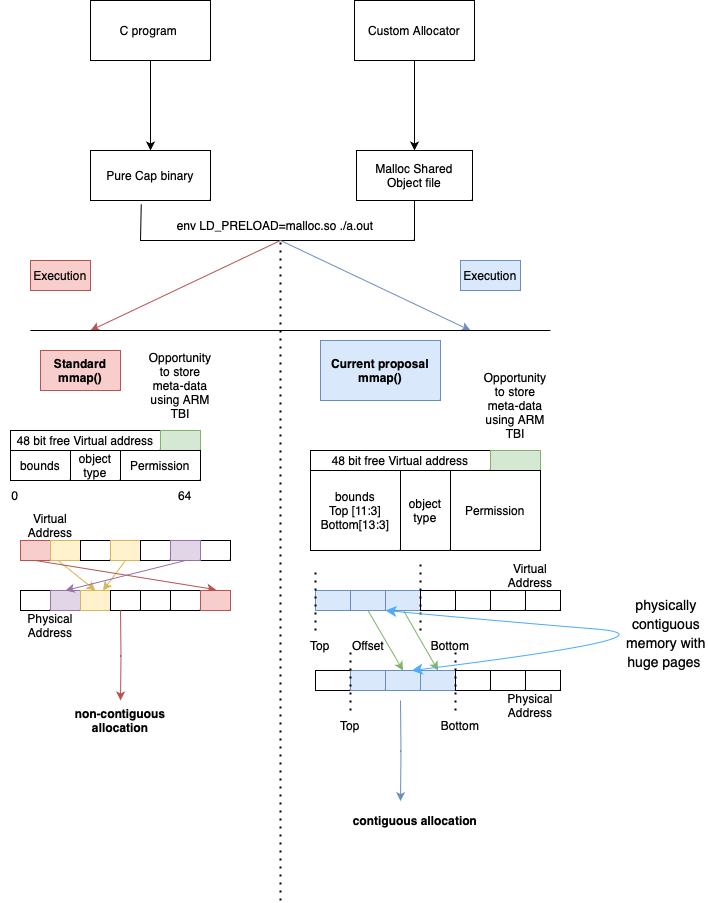

The diagram above was exported from draw.io. Its source (the exported page's mxGraphModel, read from the mxfile embedded in the PNG):
<mxGraphModel dx="474" dy="622" grid="0" gridSize="10" guides="1" tooltips="1" connect="1" arrows="1" fold="1" page="0" pageScale="1" pageWidth="827" pageHeight="1169" math="0" shadow="0">
  <root>
    <mxCell id="0" />
    <mxCell id="1" parent="0" />
    <mxCell id="zlaXhJNNHMdkcyNA0gO5-133" style="edgeStyle=orthogonalEdgeStyle;rounded=0;orthogonalLoop=1;jettySize=auto;html=1;exitX=0.5;exitY=1;exitDx=0;exitDy=0;" parent="1" source="zlaXhJNNHMdkcyNA0gO5-134" target="zlaXhJNNHMdkcyNA0gO5-137" edge="1">
      <mxGeometry relative="1" as="geometry">
        <mxPoint x="150" y="210" as="targetPoint" />
      </mxGeometry>
    </mxCell>
    <mxCell id="zlaXhJNNHMdkcyNA0gO5-134" value="C program&amp;nbsp;" style="rounded=0;whiteSpace=wrap;html=1;" parent="1" vertex="1">
      <mxGeometry x="90" y="80" width="120" height="60" as="geometry" />
    </mxCell>
    <mxCell id="zlaXhJNNHMdkcyNA0gO5-135" style="edgeStyle=orthogonalEdgeStyle;rounded=0;orthogonalLoop=1;jettySize=auto;html=1;exitX=0.5;exitY=1;exitDx=0;exitDy=0;" parent="1" source="zlaXhJNNHMdkcyNA0gO5-136" target="zlaXhJNNHMdkcyNA0gO5-138" edge="1">
      <mxGeometry relative="1" as="geometry">
        <mxPoint x="414" y="230" as="targetPoint" />
      </mxGeometry>
    </mxCell>
    <mxCell id="zlaXhJNNHMdkcyNA0gO5-136" value="Custom Allocator" style="rounded=0;whiteSpace=wrap;html=1;" parent="1" vertex="1">
      <mxGeometry x="354" y="80" width="120" height="60" as="geometry" />
    </mxCell>
    <mxCell id="zlaXhJNNHMdkcyNA0gO5-137" value="Pure Cap binary" style="rounded=0;whiteSpace=wrap;html=1;" parent="1" vertex="1">
      <mxGeometry x="90" y="230" width="120" height="50" as="geometry" />
    </mxCell>
    <mxCell id="zlaXhJNNHMdkcyNA0gO5-138" value="Malloc Shared Object file" style="rounded=0;whiteSpace=wrap;html=1;" parent="1" vertex="1">
      <mxGeometry x="356" y="230" width="116" height="50" as="geometry" />
    </mxCell>
    <mxCell id="zlaXhJNNHMdkcyNA0gO5-139" value="" style="endArrow=none;html=1;rounded=0;exitX=0.423;exitY=1.076;exitDx=0;exitDy=0;exitPerimeter=0;entryX=0.5;entryY=1;entryDx=0;entryDy=0;" parent="1" source="zlaXhJNNHMdkcyNA0gO5-137" target="zlaXhJNNHMdkcyNA0gO5-138" edge="1">
      <mxGeometry width="50" height="50" relative="1" as="geometry">
        <mxPoint x="240" y="230" as="sourcePoint" />
        <mxPoint x="410" y="320" as="targetPoint" />
        <Array as="points">
          <mxPoint x="140" y="320" />
          <mxPoint x="414" y="320" />
        </Array>
      </mxGeometry>
    </mxCell>
    <mxCell id="zlaXhJNNHMdkcyNA0gO5-140" value="" style="endArrow=classic;html=1;rounded=0;fillColor=#f8cecc;strokeColor=#b85450;" parent="1" edge="1">
      <mxGeometry width="50" height="50" relative="1" as="geometry">
        <mxPoint x="280" y="320" as="sourcePoint" />
        <mxPoint x="90" y="410" as="targetPoint" />
      </mxGeometry>
    </mxCell>
    <mxCell id="zlaXhJNNHMdkcyNA0gO5-141" value="" style="endArrow=classic;html=1;rounded=0;fillColor=#dae8fc;strokeColor=#6c8ebf;" parent="1" edge="1">
      <mxGeometry width="50" height="50" relative="1" as="geometry">
        <mxPoint x="280" y="320" as="sourcePoint" />
        <mxPoint x="470" y="410" as="targetPoint" />
      </mxGeometry>
    </mxCell>
    <mxCell id="zlaXhJNNHMdkcyNA0gO5-142" value="Execution" style="text;html=1;strokeColor=#b85450;fillColor=#f8cecc;align=center;verticalAlign=middle;whiteSpace=wrap;rounded=0;" parent="1" vertex="1">
      <mxGeometry x="30" y="340" width="60" height="30" as="geometry" />
    </mxCell>
    <mxCell id="zlaXhJNNHMdkcyNA0gO5-143" value="Execution" style="text;html=1;strokeColor=#6c8ebf;fillColor=#dae8fc;align=center;verticalAlign=middle;whiteSpace=wrap;rounded=0;" parent="1" vertex="1">
      <mxGeometry x="460" y="340" width="60" height="30" as="geometry" />
    </mxCell>
    <mxCell id="zlaXhJNNHMdkcyNA0gO5-144" value="" style="endArrow=none;dashed=1;html=1;dashPattern=1 3;strokeWidth=2;rounded=0;" parent="1" edge="1">
      <mxGeometry width="50" height="50" relative="1" as="geometry">
        <mxPoint x="280" y="980" as="sourcePoint" />
        <mxPoint x="280" y="320" as="targetPoint" />
      </mxGeometry>
    </mxCell>
    <mxCell id="zlaXhJNNHMdkcyNA0gO5-145" value="" style="endArrow=none;html=1;rounded=0;" parent="1" edge="1">
      <mxGeometry width="50" height="50" relative="1" as="geometry">
        <mxPoint x="30" y="410" as="sourcePoint" />
        <mxPoint x="550" y="410" as="targetPoint" />
      </mxGeometry>
    </mxCell>
    <mxCell id="zlaXhJNNHMdkcyNA0gO5-146" value="Standard mmap()" style="text;html=1;strokeColor=#b85450;fillColor=#f8cecc;align=center;verticalAlign=middle;whiteSpace=wrap;rounded=0;fontStyle=1" parent="1" vertex="1">
      <mxGeometry x="40" y="430" width="80" height="40" as="geometry" />
    </mxCell>
    <mxCell id="zlaXhJNNHMdkcyNA0gO5-147" value="&lt;b&gt;Current proposal&lt;br&gt;mmap()&lt;/b&gt;" style="text;html=1;strokeColor=#6c8ebf;fillColor=#dae8fc;align=center;verticalAlign=middle;whiteSpace=wrap;rounded=0;" parent="1" vertex="1">
      <mxGeometry x="320" y="420" width="120" height="60" as="geometry" />
    </mxCell>
    <mxCell id="zlaXhJNNHMdkcyNA0gO5-148" value="48 bit free Virtual address" style="rounded=0;whiteSpace=wrap;html=1;" parent="1" vertex="1">
      <mxGeometry x="10" y="510" width="150" height="20" as="geometry" />
    </mxCell>
    <mxCell id="zlaXhJNNHMdkcyNA0gO5-149" value="" style="rounded=0;whiteSpace=wrap;html=1;direction=south;fillColor=#d5e8d4;strokeColor=#82b366;" parent="1" vertex="1">
      <mxGeometry x="160" y="510" width="40" height="20" as="geometry" />
    </mxCell>
    <mxCell id="zlaXhJNNHMdkcyNA0gO5-150" value="Opportunity to store meta-data using ARM TBI" style="text;html=1;strokeColor=none;fillColor=none;align=center;verticalAlign=middle;whiteSpace=wrap;rounded=0;" parent="1" vertex="1">
      <mxGeometry x="150" y="450" width="60" height="30" as="geometry" />
    </mxCell>
    <mxCell id="zlaXhJNNHMdkcyNA0gO5-151" value="" style="rounded=0;whiteSpace=wrap;html=1;" parent="1" vertex="1">
      <mxGeometry x="10" y="530" width="190" height="30" as="geometry" />
    </mxCell>
    <mxCell id="zlaXhJNNHMdkcyNA0gO5-152" value="bounds" style="rounded=0;whiteSpace=wrap;html=1;" parent="1" vertex="1">
      <mxGeometry x="10" y="530" width="60" height="30" as="geometry" />
    </mxCell>
    <mxCell id="zlaXhJNNHMdkcyNA0gO5-153" value="object type" style="rounded=0;whiteSpace=wrap;html=1;" parent="1" vertex="1">
      <mxGeometry x="70" y="530" width="50" height="30" as="geometry" />
    </mxCell>
    <mxCell id="zlaXhJNNHMdkcyNA0gO5-154" value="Permission" style="rounded=0;whiteSpace=wrap;html=1;" parent="1" vertex="1">
      <mxGeometry x="120" y="530" width="80" height="30" as="geometry" />
    </mxCell>
    <mxCell id="zlaXhJNNHMdkcyNA0gO5-155" value="0" style="text;html=1;strokeColor=none;fillColor=none;align=center;verticalAlign=middle;whiteSpace=wrap;rounded=0;" parent="1" vertex="1">
      <mxGeometry y="560" width="30" height="30" as="geometry" />
    </mxCell>
    <mxCell id="zlaXhJNNHMdkcyNA0gO5-156" value="64" style="text;html=1;strokeColor=none;fillColor=none;align=center;verticalAlign=middle;whiteSpace=wrap;rounded=0;" parent="1" vertex="1">
      <mxGeometry x="170" y="560" width="30" height="30" as="geometry" />
    </mxCell>
    <mxCell id="zlaXhJNNHMdkcyNA0gO5-157" value="" style="rounded=0;whiteSpace=wrap;html=1;" parent="1" vertex="1">
      <mxGeometry x="20" y="620" width="210" height="20" as="geometry" />
    </mxCell>
    <mxCell id="zlaXhJNNHMdkcyNA0gO5-158" value="" style="rounded=0;whiteSpace=wrap;html=1;fillColor=#f8cecc;strokeColor=#b85450;" parent="1" vertex="1">
      <mxGeometry x="20" y="620" width="30" height="20" as="geometry" />
    </mxCell>
    <mxCell id="zlaXhJNNHMdkcyNA0gO5-159" value="" style="rounded=0;whiteSpace=wrap;html=1;fillColor=#fff2cc;strokeColor=#d6b656;" parent="1" vertex="1">
      <mxGeometry x="50" y="620" width="30" height="20" as="geometry" />
    </mxCell>
    <mxCell id="zlaXhJNNHMdkcyNA0gO5-160" value="" style="rounded=0;whiteSpace=wrap;html=1;" parent="1" vertex="1">
      <mxGeometry x="80" y="620" width="30" height="20" as="geometry" />
    </mxCell>
    <mxCell id="zlaXhJNNHMdkcyNA0gO5-161" value="" style="rounded=0;whiteSpace=wrap;html=1;fillColor=#fff2cc;strokeColor=#d6b656;" parent="1" vertex="1">
      <mxGeometry x="110" y="620" width="30" height="20" as="geometry" />
    </mxCell>
    <mxCell id="zlaXhJNNHMdkcyNA0gO5-162" value="" style="rounded=0;whiteSpace=wrap;html=1;" parent="1" vertex="1">
      <mxGeometry x="140" y="620" width="30" height="20" as="geometry" />
    </mxCell>
    <mxCell id="zlaXhJNNHMdkcyNA0gO5-163" value="" style="rounded=0;whiteSpace=wrap;html=1;fillColor=#e1d5e7;strokeColor=#9673a6;" parent="1" vertex="1">
      <mxGeometry x="170" y="620" width="30" height="20" as="geometry" />
    </mxCell>
    <mxCell id="zlaXhJNNHMdkcyNA0gO5-164" value="Virtual Address" style="text;html=1;strokeColor=none;fillColor=none;align=center;verticalAlign=middle;whiteSpace=wrap;rounded=0;" parent="1" vertex="1">
      <mxGeometry x="20" y="590" width="60" height="30" as="geometry" />
    </mxCell>
    <mxCell id="zlaXhJNNHMdkcyNA0gO5-165" value="" style="rounded=0;whiteSpace=wrap;html=1;" parent="1" vertex="1">
      <mxGeometry x="20" y="670" width="210" height="20" as="geometry" />
    </mxCell>
    <mxCell id="zlaXhJNNHMdkcyNA0gO5-166" value="" style="rounded=0;whiteSpace=wrap;html=1;" parent="1" vertex="1">
      <mxGeometry x="20" y="670" width="30" height="20" as="geometry" />
    </mxCell>
    <mxCell id="zlaXhJNNHMdkcyNA0gO5-167" value="" style="rounded=0;whiteSpace=wrap;html=1;fillColor=#e1d5e7;strokeColor=#9673a6;" parent="1" vertex="1">
      <mxGeometry x="50" y="670" width="30" height="20" as="geometry" />
    </mxCell>
    <mxCell id="zlaXhJNNHMdkcyNA0gO5-168" value="" style="rounded=0;whiteSpace=wrap;html=1;fillColor=#fff2cc;strokeColor=#d6b656;" parent="1" vertex="1">
      <mxGeometry x="80" y="670" width="30" height="20" as="geometry" />
    </mxCell>
    <mxCell id="zlaXhJNNHMdkcyNA0gO5-169" value="" style="rounded=0;whiteSpace=wrap;html=1;" parent="1" vertex="1">
      <mxGeometry x="110" y="670" width="30" height="20" as="geometry" />
    </mxCell>
    <mxCell id="zlaXhJNNHMdkcyNA0gO5-170" value="" style="rounded=0;whiteSpace=wrap;html=1;" parent="1" vertex="1">
      <mxGeometry x="140" y="670" width="30" height="20" as="geometry" />
    </mxCell>
    <mxCell id="zlaXhJNNHMdkcyNA0gO5-171" value="" style="rounded=0;whiteSpace=wrap;html=1;" parent="1" vertex="1">
      <mxGeometry x="170" y="670" width="30" height="20" as="geometry" />
    </mxCell>
    <mxCell id="zlaXhJNNHMdkcyNA0gO5-172" value="" style="endArrow=classic;html=1;rounded=0;exitX=0.25;exitY=1;exitDx=0;exitDy=0;entryX=0.5;entryY=0;entryDx=0;entryDy=0;fillColor=#fff2cc;strokeColor=#d6b656;" parent="1" source="zlaXhJNNHMdkcyNA0gO5-159" target="zlaXhJNNHMdkcyNA0gO5-168" edge="1">
      <mxGeometry width="50" height="50" relative="1" as="geometry">
        <mxPoint x="190" y="670" as="sourcePoint" />
        <mxPoint x="240" y="620" as="targetPoint" />
      </mxGeometry>
    </mxCell>
    <mxCell id="zlaXhJNNHMdkcyNA0gO5-173" value="" style="endArrow=classic;html=1;rounded=0;entryX=0.75;entryY=0;entryDx=0;entryDy=0;fillColor=#fff2cc;strokeColor=#d6b656;" parent="1" target="zlaXhJNNHMdkcyNA0gO5-168" edge="1">
      <mxGeometry width="50" height="50" relative="1" as="geometry">
        <mxPoint x="125" y="640" as="sourcePoint" />
        <mxPoint x="105" y="680" as="targetPoint" />
      </mxGeometry>
    </mxCell>
    <mxCell id="zlaXhJNNHMdkcyNA0gO5-174" value="" style="endArrow=classic;html=1;rounded=0;exitX=0.5;exitY=1;exitDx=0;exitDy=0;entryX=0.931;entryY=-0.04;entryDx=0;entryDy=0;entryPerimeter=0;fillColor=#f8cecc;strokeColor=#b85450;" parent="1" source="zlaXhJNNHMdkcyNA0gO5-158" target="zlaXhJNNHMdkcyNA0gO5-165" edge="1">
      <mxGeometry width="50" height="50" relative="1" as="geometry">
        <mxPoint x="68" y="650" as="sourcePoint" />
        <mxPoint x="105" y="680" as="targetPoint" />
      </mxGeometry>
    </mxCell>
    <mxCell id="zlaXhJNNHMdkcyNA0gO5-175" value="" style="endArrow=classic;html=1;rounded=0;entryX=0.5;entryY=0;entryDx=0;entryDy=0;exitX=0.5;exitY=1;exitDx=0;exitDy=0;fillColor=#e1d5e7;strokeColor=#9673a6;" parent="1" source="zlaXhJNNHMdkcyNA0gO5-163" target="zlaXhJNNHMdkcyNA0gO5-167" edge="1">
      <mxGeometry width="50" height="50" relative="1" as="geometry">
        <mxPoint x="190" y="670" as="sourcePoint" />
        <mxPoint x="240" y="620" as="targetPoint" />
      </mxGeometry>
    </mxCell>
    <mxCell id="zlaXhJNNHMdkcyNA0gO5-176" value="" style="rounded=0;whiteSpace=wrap;html=1;fillColor=#f8cecc;strokeColor=#b85450;" parent="1" vertex="1">
      <mxGeometry x="200" y="670" width="30" height="20" as="geometry" />
    </mxCell>
    <mxCell id="zlaXhJNNHMdkcyNA0gO5-177" value="Physical Address" style="text;html=1;strokeColor=none;fillColor=none;align=center;verticalAlign=middle;whiteSpace=wrap;rounded=0;" parent="1" vertex="1">
      <mxGeometry x="20" y="690" width="60" height="30" as="geometry" />
    </mxCell>
    <mxCell id="zlaXhJNNHMdkcyNA0gO5-178" style="edgeStyle=orthogonalEdgeStyle;rounded=0;orthogonalLoop=1;jettySize=auto;html=1;entryX=0.5;entryY=0;entryDx=0;entryDy=0;fillColor=#f8cecc;strokeColor=#b85450;" parent="1" target="zlaXhJNNHMdkcyNA0gO5-179" edge="1">
      <mxGeometry relative="1" as="geometry">
        <mxPoint x="160" y="770" as="targetPoint" />
        <mxPoint x="120" y="690" as="sourcePoint" />
      </mxGeometry>
    </mxCell>
    <mxCell id="zlaXhJNNHMdkcyNA0gO5-179" value="non-contiguous allocation" style="text;html=1;strokeColor=none;fillColor=none;align=center;verticalAlign=middle;whiteSpace=wrap;rounded=0;fontStyle=1" parent="1" vertex="1">
      <mxGeometry x="50" y="780" width="140" height="40" as="geometry" />
    </mxCell>
    <mxCell id="zlaXhJNNHMdkcyNA0gO5-180" value="48 bit free Virtual address" style="rounded=0;whiteSpace=wrap;html=1;" parent="1" vertex="1">
      <mxGeometry x="310" y="530" width="180" height="20" as="geometry" />
    </mxCell>
    <mxCell id="zlaXhJNNHMdkcyNA0gO5-181" value="" style="rounded=0;whiteSpace=wrap;html=1;direction=south;fillColor=#d5e8d4;strokeColor=#82b366;" parent="1" vertex="1">
      <mxGeometry x="490" y="530" width="50" height="20" as="geometry" />
    </mxCell>
    <mxCell id="zlaXhJNNHMdkcyNA0gO5-182" value="Opportunity to store meta-data using ARM TBI" style="text;html=1;strokeColor=none;fillColor=none;align=center;verticalAlign=middle;whiteSpace=wrap;rounded=0;" parent="1" vertex="1">
      <mxGeometry x="485" y="470" width="60" height="30" as="geometry" />
    </mxCell>
    <mxCell id="zlaXhJNNHMdkcyNA0gO5-183" value="bounds&lt;br&gt;Top [11:3]&lt;br&gt;Bottom[13:3]" style="rounded=0;whiteSpace=wrap;html=1;" parent="1" vertex="1">
      <mxGeometry x="310" y="550" width="90" height="80" as="geometry" />
    </mxCell>
    <mxCell id="zlaXhJNNHMdkcyNA0gO5-184" value="object type" style="rounded=0;whiteSpace=wrap;html=1;" parent="1" vertex="1">
      <mxGeometry x="400" y="550" width="50" height="80" as="geometry" />
    </mxCell>
    <mxCell id="zlaXhJNNHMdkcyNA0gO5-185" value="Permission" style="rounded=0;whiteSpace=wrap;html=1;" parent="1" vertex="1">
      <mxGeometry x="450" y="550" width="90" height="80" as="geometry" />
    </mxCell>
    <mxCell id="zlaXhJNNHMdkcyNA0gO5-186" value="" style="rounded=0;whiteSpace=wrap;html=1;" parent="1" vertex="1">
      <mxGeometry x="315" y="670" width="245" height="20" as="geometry" />
    </mxCell>
    <mxCell id="zlaXhJNNHMdkcyNA0gO5-187" value="" style="rounded=0;whiteSpace=wrap;html=1;" parent="1" vertex="1">
      <mxGeometry x="315" y="750" width="245" height="20" as="geometry" />
    </mxCell>
    <mxCell id="zlaXhJNNHMdkcyNA0gO5-188" value="" style="rounded=0;whiteSpace=wrap;html=1;fillColor=#dae8fc;strokeColor=#6c8ebf;" parent="1" vertex="1">
      <mxGeometry x="315" y="670" width="35" height="20" as="geometry" />
    </mxCell>
    <mxCell id="zlaXhJNNHMdkcyNA0gO5-189" value="" style="rounded=0;whiteSpace=wrap;html=1;fillColor=#dae8fc;strokeColor=#6c8ebf;" parent="1" vertex="1">
      <mxGeometry x="350" y="670" width="35" height="20" as="geometry" />
    </mxCell>
    <mxCell id="zlaXhJNNHMdkcyNA0gO5-190" value="" style="rounded=0;whiteSpace=wrap;html=1;fillColor=#dae8fc;strokeColor=#6c8ebf;" parent="1" vertex="1">
      <mxGeometry x="385" y="670" width="35" height="20" as="geometry" />
    </mxCell>
    <mxCell id="zlaXhJNNHMdkcyNA0gO5-191" value="" style="rounded=0;whiteSpace=wrap;html=1;" parent="1" vertex="1">
      <mxGeometry x="420" y="670" width="35" height="20" as="geometry" />
    </mxCell>
    <mxCell id="zlaXhJNNHMdkcyNA0gO5-192" value="" style="rounded=0;whiteSpace=wrap;html=1;" parent="1" vertex="1">
      <mxGeometry x="455" y="670" width="35" height="20" as="geometry" />
    </mxCell>
    <mxCell id="zlaXhJNNHMdkcyNA0gO5-193" value="" style="rounded=0;whiteSpace=wrap;html=1;" parent="1" vertex="1">
      <mxGeometry x="490" y="670" width="35" height="20" as="geometry" />
    </mxCell>
    <mxCell id="zlaXhJNNHMdkcyNA0gO5-194" value="" style="rounded=0;whiteSpace=wrap;html=1;" parent="1" vertex="1">
      <mxGeometry x="525" y="670" width="35" height="20" as="geometry" />
    </mxCell>
    <mxCell id="zlaXhJNNHMdkcyNA0gO5-195" value="" style="rounded=0;whiteSpace=wrap;html=1;" parent="1" vertex="1">
      <mxGeometry x="315" y="750" width="35" height="20" as="geometry" />
    </mxCell>
    <mxCell id="zlaXhJNNHMdkcyNA0gO5-196" value="" style="rounded=0;whiteSpace=wrap;html=1;fillColor=#dae8fc;strokeColor=#6c8ebf;" parent="1" vertex="1">
      <mxGeometry x="350" y="750" width="35" height="20" as="geometry" />
    </mxCell>
    <mxCell id="zlaXhJNNHMdkcyNA0gO5-197" value="" style="rounded=0;whiteSpace=wrap;html=1;fillColor=#dae8fc;strokeColor=#6c8ebf;" parent="1" vertex="1">
      <mxGeometry x="385" y="750" width="35" height="20" as="geometry" />
    </mxCell>
    <mxCell id="zlaXhJNNHMdkcyNA0gO5-198" value="" style="rounded=0;whiteSpace=wrap;html=1;fillColor=#dae8fc;strokeColor=#6c8ebf;" parent="1" vertex="1">
      <mxGeometry x="420" y="750" width="35" height="20" as="geometry" />
    </mxCell>
    <mxCell id="zlaXhJNNHMdkcyNA0gO5-199" value="" style="rounded=0;whiteSpace=wrap;html=1;" parent="1" vertex="1">
      <mxGeometry x="455" y="750" width="35" height="20" as="geometry" />
    </mxCell>
    <mxCell id="zlaXhJNNHMdkcyNA0gO5-200" value="" style="rounded=0;whiteSpace=wrap;html=1;" parent="1" vertex="1">
      <mxGeometry x="490" y="750" width="35" height="20" as="geometry" />
    </mxCell>
    <mxCell id="zlaXhJNNHMdkcyNA0gO5-201" value="" style="rounded=0;whiteSpace=wrap;html=1;" parent="1" vertex="1">
      <mxGeometry x="525" y="750" width="35" height="20" as="geometry" />
    </mxCell>
    <mxCell id="zlaXhJNNHMdkcyNA0gO5-202" value="" style="endArrow=classic;html=1;rounded=0;entryX=0.5;entryY=0;entryDx=0;entryDy=0;exitX=0.5;exitY=1;exitDx=0;exitDy=0;fillColor=#d5e8d4;strokeColor=#82b366;" parent="1" source="zlaXhJNNHMdkcyNA0gO5-189" target="zlaXhJNNHMdkcyNA0gO5-197" edge="1">
      <mxGeometry width="50" height="50" relative="1" as="geometry">
        <mxPoint x="280" y="690" as="sourcePoint" />
        <mxPoint x="330" y="640" as="targetPoint" />
      </mxGeometry>
    </mxCell>
    <mxCell id="zlaXhJNNHMdkcyNA0gO5-203" value="" style="endArrow=classic;html=1;rounded=0;entryX=0.5;entryY=0;entryDx=0;entryDy=0;fillColor=#d5e8d4;strokeColor=#82b366;" parent="1" target="zlaXhJNNHMdkcyNA0gO5-198" edge="1">
      <mxGeometry width="50" height="50" relative="1" as="geometry">
        <mxPoint x="403" y="690" as="sourcePoint" />
        <mxPoint x="413" y="760" as="targetPoint" />
      </mxGeometry>
    </mxCell>
    <mxCell id="zlaXhJNNHMdkcyNA0gO5-204" value="" style="endArrow=none;dashed=1;html=1;dashPattern=1 3;strokeWidth=2;rounded=0;" parent="1" edge="1">
      <mxGeometry width="50" height="50" relative="1" as="geometry">
        <mxPoint x="315" y="710" as="sourcePoint" />
        <mxPoint x="315" y="650" as="targetPoint" />
      </mxGeometry>
    </mxCell>
    <mxCell id="zlaXhJNNHMdkcyNA0gO5-205" value="" style="endArrow=none;dashed=1;html=1;dashPattern=1 3;strokeWidth=2;rounded=0;" parent="1" edge="1">
      <mxGeometry width="50" height="50" relative="1" as="geometry">
        <mxPoint x="350" y="790" as="sourcePoint" />
        <mxPoint x="350" y="730" as="targetPoint" />
      </mxGeometry>
    </mxCell>
    <mxCell id="zlaXhJNNHMdkcyNA0gO5-206" value="" style="endArrow=none;dashed=1;html=1;dashPattern=1 3;strokeWidth=2;rounded=0;" parent="1" edge="1">
      <mxGeometry width="50" height="50" relative="1" as="geometry">
        <mxPoint x="455" y="790" as="sourcePoint" />
        <mxPoint x="455" y="730" as="targetPoint" />
        <Array as="points" />
      </mxGeometry>
    </mxCell>
    <mxCell id="zlaXhJNNHMdkcyNA0gO5-207" value="" style="endArrow=none;dashed=1;html=1;dashPattern=1 3;strokeWidth=2;rounded=0;" parent="1" edge="1">
      <mxGeometry width="50" height="50" relative="1" as="geometry">
        <mxPoint x="420" y="710" as="sourcePoint" />
        <mxPoint x="420" y="640" as="targetPoint" />
      </mxGeometry>
    </mxCell>
    <mxCell id="zlaXhJNNHMdkcyNA0gO5-208" value="Top" style="text;html=1;strokeColor=none;fillColor=none;align=center;verticalAlign=middle;whiteSpace=wrap;rounded=0;" parent="1" vertex="1">
      <mxGeometry x="290" y="710" width="60" height="30" as="geometry" />
    </mxCell>
    <mxCell id="zlaXhJNNHMdkcyNA0gO5-209" value="Bottom" style="text;html=1;strokeColor=none;fillColor=none;align=center;verticalAlign=middle;whiteSpace=wrap;rounded=0;" parent="1" vertex="1">
      <mxGeometry x="420" y="710" width="60" height="30" as="geometry" />
    </mxCell>
    <mxCell id="zlaXhJNNHMdkcyNA0gO5-210" value="Top" style="text;html=1;strokeColor=none;fillColor=none;align=center;verticalAlign=middle;whiteSpace=wrap;rounded=0;" parent="1" vertex="1">
      <mxGeometry x="320" y="790" width="60" height="30" as="geometry" />
    </mxCell>
    <mxCell id="zlaXhJNNHMdkcyNA0gO5-211" value="Bottom" style="text;html=1;strokeColor=none;fillColor=none;align=center;verticalAlign=middle;whiteSpace=wrap;rounded=0;" parent="1" vertex="1">
      <mxGeometry x="430" y="790" width="60" height="30" as="geometry" />
    </mxCell>
    <mxCell id="zlaXhJNNHMdkcyNA0gO5-212" value="Offset" style="text;html=1;strokeColor=none;fillColor=none;align=center;verticalAlign=middle;whiteSpace=wrap;rounded=0;" parent="1" vertex="1">
      <mxGeometry x="337.5" y="710" width="60" height="30" as="geometry" />
    </mxCell>
    <mxCell id="zlaXhJNNHMdkcyNA0gO5-213" value="Virtual Address" style="text;html=1;strokeColor=none;fillColor=none;align=center;verticalAlign=middle;whiteSpace=wrap;rounded=0;" parent="1" vertex="1">
      <mxGeometry x="500" y="640" width="60" height="30" as="geometry" />
    </mxCell>
    <mxCell id="zlaXhJNNHMdkcyNA0gO5-214" value="Physical Address" style="text;html=1;strokeColor=none;fillColor=none;align=center;verticalAlign=middle;whiteSpace=wrap;rounded=0;" parent="1" vertex="1">
      <mxGeometry x="500" y="770" width="60" height="30" as="geometry" />
    </mxCell>
    <mxCell id="zlaXhJNNHMdkcyNA0gO5-215" style="edgeStyle=orthogonalEdgeStyle;rounded=0;orthogonalLoop=1;jettySize=auto;html=1;entryX=0.393;entryY=0.015;entryDx=0;entryDy=0;entryPerimeter=0;fillColor=#dae8fc;strokeColor=#6c8ebf;" parent="1" target="zlaXhJNNHMdkcyNA0gO5-216" edge="1">
      <mxGeometry relative="1" as="geometry">
        <mxPoint x="430" y="860" as="targetPoint" />
        <mxPoint x="400" y="780" as="sourcePoint" />
      </mxGeometry>
    </mxCell>
    <mxCell id="zlaXhJNNHMdkcyNA0gO5-216" value="contiguous allocation" style="text;html=1;align=center;verticalAlign=middle;whiteSpace=wrap;rounded=0;fontStyle=1" parent="1" vertex="1">
      <mxGeometry x="345" y="880" width="140" height="40" as="geometry" />
    </mxCell>
    <mxCell id="zlaXhJNNHMdkcyNA0gO5-244" value="env LD_PRELOAD=malloc.so ./a.out" style="text;html=1;strokeColor=none;fillColor=none;align=center;verticalAlign=middle;whiteSpace=wrap;rounded=0;" parent="1" vertex="1">
      <mxGeometry x="160" y="290" width="230" height="30" as="geometry" />
    </mxCell>
    <mxCell id="zlaXhJNNHMdkcyNA0gO5-245" value="" style="endArrow=classic;startArrow=classic;html=1;rounded=0;fontSize=12;startSize=8;endSize=8;curved=1;exitX=0.75;exitY=0;exitDx=0;exitDy=0;entryX=0;entryY=1;entryDx=0;entryDy=0;strokeColor=#4AABFF;" parent="1" source="zlaXhJNNHMdkcyNA0gO5-197" target="zlaXhJNNHMdkcyNA0gO5-190" edge="1">
      <mxGeometry width="50" height="50" relative="1" as="geometry">
        <mxPoint x="538" y="707" as="sourcePoint" />
        <mxPoint x="424" y="693" as="targetPoint" />
        <Array as="points">
          <mxPoint x="687" y="716" />
          <mxPoint x="503" y="701" />
        </Array>
      </mxGeometry>
    </mxCell>
    <mxCell id="zlaXhJNNHMdkcyNA0gO5-249" value="&lt;font style=&quot;font-size: 14px;&quot;&gt;physically contiguous memory with huge pages&amp;nbsp;&lt;/font&gt;" style="text;html=1;align=center;verticalAlign=middle;whiteSpace=wrap;rounded=0;fontSize=16;" parent="1" vertex="1">
      <mxGeometry x="624" y="698" width="84" height="30" as="geometry" />
    </mxCell>
  </root>
</mxGraphModel>